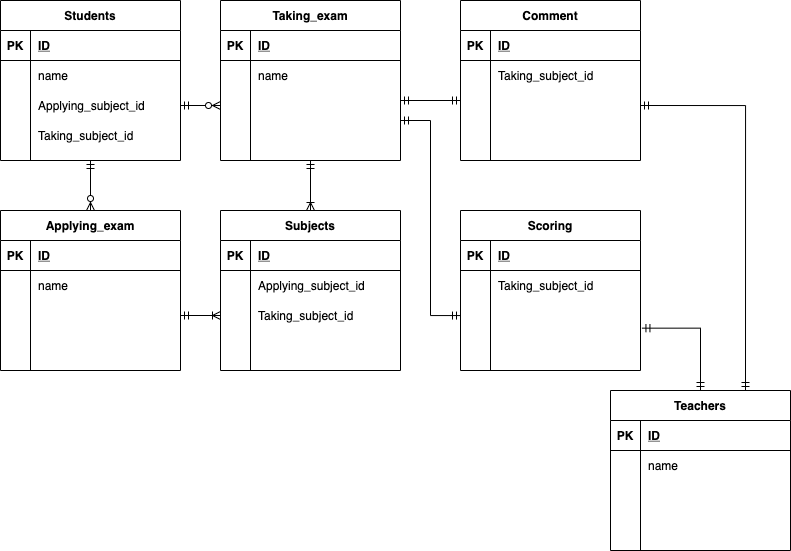

The diagram above was exported from draw.io. Its source (the exported page's mxGraphModel, read from the mxfile embedded in the PNG):
<mxGraphModel dx="868" dy="620" grid="1" gridSize="10" guides="1" tooltips="1" connect="1" arrows="1" fold="1" page="1" pageScale="1" pageWidth="850" pageHeight="1100" math="0" shadow="0">
  <root>
    <mxCell id="0" />
    <mxCell id="1" parent="0" />
    <mxCell id="2" value="Students" style="shape=table;startSize=30;container=1;collapsible=1;childLayout=tableLayout;fixedRows=1;rowLines=0;fontStyle=1;align=center;resizeLast=1;" parent="1" vertex="1">
      <mxGeometry x="40" y="30" width="180" height="160" as="geometry">
        <mxRectangle x="40" y="30" width="80" height="30" as="alternateBounds" />
      </mxGeometry>
    </mxCell>
    <mxCell id="3" value="" style="shape=partialRectangle;collapsible=0;dropTarget=0;pointerEvents=0;fillColor=none;top=0;left=0;bottom=1;right=0;points=[[0,0.5],[1,0.5]];portConstraint=eastwest;" parent="2" vertex="1">
      <mxGeometry y="30" width="180" height="30" as="geometry" />
    </mxCell>
    <mxCell id="4" value="PK" style="shape=partialRectangle;connectable=0;fillColor=none;top=0;left=0;bottom=0;right=0;fontStyle=1;overflow=hidden;" parent="3" vertex="1">
      <mxGeometry width="30" height="30" as="geometry" />
    </mxCell>
    <mxCell id="5" value="ID" style="shape=partialRectangle;connectable=0;fillColor=none;top=0;left=0;bottom=0;right=0;align=left;spacingLeft=6;fontStyle=5;overflow=hidden;" parent="3" vertex="1">
      <mxGeometry x="30" width="150" height="30" as="geometry" />
    </mxCell>
    <mxCell id="6" value="" style="shape=partialRectangle;collapsible=0;dropTarget=0;pointerEvents=0;fillColor=none;top=0;left=0;bottom=0;right=0;points=[[0,0.5],[1,0.5]];portConstraint=eastwest;" parent="2" vertex="1">
      <mxGeometry y="60" width="180" height="30" as="geometry" />
    </mxCell>
    <mxCell id="7" value="" style="shape=partialRectangle;connectable=0;fillColor=none;top=0;left=0;bottom=0;right=0;editable=1;overflow=hidden;" parent="6" vertex="1">
      <mxGeometry width="30" height="30" as="geometry" />
    </mxCell>
    <mxCell id="8" value="name" style="shape=partialRectangle;connectable=0;fillColor=none;top=0;left=0;bottom=0;right=0;align=left;spacingLeft=6;overflow=hidden;" parent="6" vertex="1">
      <mxGeometry x="30" width="150" height="30" as="geometry" />
    </mxCell>
    <mxCell id="9" value="" style="shape=partialRectangle;collapsible=0;dropTarget=0;pointerEvents=0;fillColor=none;top=0;left=0;bottom=0;right=0;points=[[0,0.5],[1,0.5]];portConstraint=eastwest;" parent="2" vertex="1">
      <mxGeometry y="90" width="180" height="30" as="geometry" />
    </mxCell>
    <mxCell id="10" value="" style="shape=partialRectangle;connectable=0;fillColor=none;top=0;left=0;bottom=0;right=0;editable=1;overflow=hidden;" parent="9" vertex="1">
      <mxGeometry width="30" height="30" as="geometry" />
    </mxCell>
    <mxCell id="11" value="Applying_subject_id" style="shape=partialRectangle;connectable=0;fillColor=none;top=0;left=0;bottom=0;right=0;align=left;spacingLeft=6;overflow=hidden;" parent="9" vertex="1">
      <mxGeometry x="30" width="150" height="30" as="geometry" />
    </mxCell>
    <mxCell id="12" value="" style="shape=partialRectangle;collapsible=0;dropTarget=0;pointerEvents=0;fillColor=none;top=0;left=0;bottom=0;right=0;points=[[0,0.5],[1,0.5]];portConstraint=eastwest;" parent="2" vertex="1">
      <mxGeometry y="120" width="180" height="30" as="geometry" />
    </mxCell>
    <mxCell id="13" value="" style="shape=partialRectangle;connectable=0;fillColor=none;top=0;left=0;bottom=0;right=0;editable=1;overflow=hidden;" parent="12" vertex="1">
      <mxGeometry width="30" height="30" as="geometry" />
    </mxCell>
    <mxCell id="14" value="Taking_subject_id" style="shape=partialRectangle;connectable=0;fillColor=none;top=0;left=0;bottom=0;right=0;align=left;spacingLeft=6;overflow=hidden;" parent="12" vertex="1">
      <mxGeometry x="30" width="150" height="30" as="geometry" />
    </mxCell>
    <mxCell id="98" style="edgeStyle=orthogonalEdgeStyle;rounded=0;orthogonalLoop=1;jettySize=auto;html=1;entryX=1;entryY=0.5;entryDx=0;entryDy=0;startArrow=ERoneToMany;startFill=0;endArrow=ERmandOne;endFill=0;exitX=0;exitY=0.5;exitDx=0;exitDy=0;" parent="1" source="22" target="75" edge="1">
      <mxGeometry relative="1" as="geometry" />
    </mxCell>
    <mxCell id="101" style="edgeStyle=orthogonalEdgeStyle;rounded=0;orthogonalLoop=1;jettySize=auto;html=1;entryX=0.5;entryY=1;entryDx=0;entryDy=0;endArrow=ERmandOne;endFill=0;startArrow=ERoneToMany;startFill=0;" edge="1" parent="1" source="15" target="81">
      <mxGeometry relative="1" as="geometry" />
    </mxCell>
    <mxCell id="15" value="Subjects" style="shape=table;startSize=30;container=1;collapsible=1;childLayout=tableLayout;fixedRows=1;rowLines=0;fontStyle=1;align=center;resizeLast=1;" parent="1" vertex="1">
      <mxGeometry x="260" y="240" width="180" height="160" as="geometry" />
    </mxCell>
    <mxCell id="16" value="" style="shape=partialRectangle;collapsible=0;dropTarget=0;pointerEvents=0;fillColor=none;top=0;left=0;bottom=1;right=0;points=[[0,0.5],[1,0.5]];portConstraint=eastwest;" parent="15" vertex="1">
      <mxGeometry y="30" width="180" height="30" as="geometry" />
    </mxCell>
    <mxCell id="17" value="PK" style="shape=partialRectangle;connectable=0;fillColor=none;top=0;left=0;bottom=0;right=0;fontStyle=1;overflow=hidden;" parent="16" vertex="1">
      <mxGeometry width="30" height="30" as="geometry" />
    </mxCell>
    <mxCell id="18" value="ID" style="shape=partialRectangle;connectable=0;fillColor=none;top=0;left=0;bottom=0;right=0;align=left;spacingLeft=6;fontStyle=5;overflow=hidden;" parent="16" vertex="1">
      <mxGeometry x="30" width="150" height="30" as="geometry" />
    </mxCell>
    <mxCell id="19" value="" style="shape=partialRectangle;collapsible=0;dropTarget=0;pointerEvents=0;fillColor=none;top=0;left=0;bottom=0;right=0;points=[[0,0.5],[1,0.5]];portConstraint=eastwest;" parent="15" vertex="1">
      <mxGeometry y="60" width="180" height="30" as="geometry" />
    </mxCell>
    <mxCell id="20" value="" style="shape=partialRectangle;connectable=0;fillColor=none;top=0;left=0;bottom=0;right=0;editable=1;overflow=hidden;" parent="19" vertex="1">
      <mxGeometry width="30" height="30" as="geometry" />
    </mxCell>
    <mxCell id="21" value="Applying_subject_id" style="shape=partialRectangle;connectable=0;fillColor=none;top=0;left=0;bottom=0;right=0;align=left;spacingLeft=6;overflow=hidden;" parent="19" vertex="1">
      <mxGeometry x="30" width="150" height="30" as="geometry" />
    </mxCell>
    <mxCell id="22" value="" style="shape=partialRectangle;collapsible=0;dropTarget=0;pointerEvents=0;fillColor=none;top=0;left=0;bottom=0;right=0;points=[[0,0.5],[1,0.5]];portConstraint=eastwest;" parent="15" vertex="1">
      <mxGeometry y="90" width="180" height="30" as="geometry" />
    </mxCell>
    <mxCell id="23" value="" style="shape=partialRectangle;connectable=0;fillColor=none;top=0;left=0;bottom=0;right=0;editable=1;overflow=hidden;" parent="22" vertex="1">
      <mxGeometry width="30" height="30" as="geometry" />
    </mxCell>
    <mxCell id="24" value="Taking_subject_id" style="shape=partialRectangle;connectable=0;fillColor=none;top=0;left=0;bottom=0;right=0;align=left;spacingLeft=6;overflow=hidden;" parent="22" vertex="1">
      <mxGeometry x="30" width="150" height="30" as="geometry" />
    </mxCell>
    <mxCell id="109" style="edgeStyle=orthogonalEdgeStyle;rounded=0;orthogonalLoop=1;jettySize=auto;html=1;entryX=1.008;entryY=-0.078;entryDx=0;entryDy=0;entryPerimeter=0;startArrow=ERmandOne;startFill=0;endArrow=ERmandOne;endFill=0;" edge="1" parent="1" source="28" target="64">
      <mxGeometry relative="1" as="geometry" />
    </mxCell>
    <mxCell id="111" style="edgeStyle=orthogonalEdgeStyle;rounded=0;orthogonalLoop=1;jettySize=auto;html=1;exitX=0.75;exitY=0;exitDx=0;exitDy=0;entryX=1;entryY=0.5;entryDx=0;entryDy=0;startArrow=ERmandOne;startFill=0;endArrow=ERmandOne;endFill=0;" edge="1" parent="1" source="28" target="48">
      <mxGeometry relative="1" as="geometry" />
    </mxCell>
    <mxCell id="28" value="Teachers" style="shape=table;startSize=30;container=1;collapsible=1;childLayout=tableLayout;fixedRows=1;rowLines=0;fontStyle=1;align=center;resizeLast=1;" parent="1" vertex="1">
      <mxGeometry x="650" y="420" width="180" height="160" as="geometry" />
    </mxCell>
    <mxCell id="29" value="" style="shape=partialRectangle;collapsible=0;dropTarget=0;pointerEvents=0;fillColor=none;top=0;left=0;bottom=1;right=0;points=[[0,0.5],[1,0.5]];portConstraint=eastwest;" parent="28" vertex="1">
      <mxGeometry y="30" width="180" height="30" as="geometry" />
    </mxCell>
    <mxCell id="30" value="PK" style="shape=partialRectangle;connectable=0;fillColor=none;top=0;left=0;bottom=0;right=0;fontStyle=1;overflow=hidden;" parent="29" vertex="1">
      <mxGeometry width="30" height="30" as="geometry" />
    </mxCell>
    <mxCell id="31" value="ID" style="shape=partialRectangle;connectable=0;fillColor=none;top=0;left=0;bottom=0;right=0;align=left;spacingLeft=6;fontStyle=5;overflow=hidden;" parent="29" vertex="1">
      <mxGeometry x="30" width="150" height="30" as="geometry" />
    </mxCell>
    <mxCell id="32" value="" style="shape=partialRectangle;collapsible=0;dropTarget=0;pointerEvents=0;fillColor=none;top=0;left=0;bottom=0;right=0;points=[[0,0.5],[1,0.5]];portConstraint=eastwest;" parent="28" vertex="1">
      <mxGeometry y="60" width="180" height="30" as="geometry" />
    </mxCell>
    <mxCell id="33" value="" style="shape=partialRectangle;connectable=0;fillColor=none;top=0;left=0;bottom=0;right=0;editable=1;overflow=hidden;" parent="32" vertex="1">
      <mxGeometry width="30" height="30" as="geometry" />
    </mxCell>
    <mxCell id="34" value="name" style="shape=partialRectangle;connectable=0;fillColor=none;top=0;left=0;bottom=0;right=0;align=left;spacingLeft=6;overflow=hidden;" parent="32" vertex="1">
      <mxGeometry x="30" width="150" height="30" as="geometry" />
    </mxCell>
    <mxCell id="35" value="" style="shape=partialRectangle;collapsible=0;dropTarget=0;pointerEvents=0;fillColor=none;top=0;left=0;bottom=0;right=0;points=[[0,0.5],[1,0.5]];portConstraint=eastwest;" parent="28" vertex="1">
      <mxGeometry y="90" width="180" height="30" as="geometry" />
    </mxCell>
    <mxCell id="36" value="" style="shape=partialRectangle;connectable=0;fillColor=none;top=0;left=0;bottom=0;right=0;editable=1;overflow=hidden;" parent="35" vertex="1">
      <mxGeometry width="30" height="30" as="geometry" />
    </mxCell>
    <mxCell id="37" value="" style="shape=partialRectangle;connectable=0;fillColor=none;top=0;left=0;bottom=0;right=0;align=left;spacingLeft=6;overflow=hidden;" parent="35" vertex="1">
      <mxGeometry x="30" width="150" height="30" as="geometry" />
    </mxCell>
    <mxCell id="38" value="" style="shape=partialRectangle;collapsible=0;dropTarget=0;pointerEvents=0;fillColor=none;top=0;left=0;bottom=0;right=0;points=[[0,0.5],[1,0.5]];portConstraint=eastwest;" parent="28" vertex="1">
      <mxGeometry y="120" width="180" height="30" as="geometry" />
    </mxCell>
    <mxCell id="39" value="" style="shape=partialRectangle;connectable=0;fillColor=none;top=0;left=0;bottom=0;right=0;editable=1;overflow=hidden;" parent="38" vertex="1">
      <mxGeometry width="30" height="30" as="geometry" />
    </mxCell>
    <mxCell id="40" value="" style="shape=partialRectangle;connectable=0;fillColor=none;top=0;left=0;bottom=0;right=0;align=left;spacingLeft=6;overflow=hidden;" parent="38" vertex="1">
      <mxGeometry x="30" width="150" height="30" as="geometry" />
    </mxCell>
    <mxCell id="41" value="Comment" style="shape=table;startSize=30;container=1;collapsible=1;childLayout=tableLayout;fixedRows=1;rowLines=0;fontStyle=1;align=center;resizeLast=1;" parent="1" vertex="1">
      <mxGeometry x="500" y="30" width="180" height="160" as="geometry" />
    </mxCell>
    <mxCell id="42" value="" style="shape=partialRectangle;collapsible=0;dropTarget=0;pointerEvents=0;fillColor=none;top=0;left=0;bottom=1;right=0;points=[[0,0.5],[1,0.5]];portConstraint=eastwest;" parent="41" vertex="1">
      <mxGeometry y="30" width="180" height="30" as="geometry" />
    </mxCell>
    <mxCell id="43" value="PK" style="shape=partialRectangle;connectable=0;fillColor=none;top=0;left=0;bottom=0;right=0;fontStyle=1;overflow=hidden;" parent="42" vertex="1">
      <mxGeometry width="30" height="30" as="geometry" />
    </mxCell>
    <mxCell id="44" value="ID" style="shape=partialRectangle;connectable=0;fillColor=none;top=0;left=0;bottom=0;right=0;align=left;spacingLeft=6;fontStyle=5;overflow=hidden;" parent="42" vertex="1">
      <mxGeometry x="30" width="150" height="30" as="geometry" />
    </mxCell>
    <mxCell id="45" value="" style="shape=partialRectangle;collapsible=0;dropTarget=0;pointerEvents=0;fillColor=none;top=0;left=0;bottom=0;right=0;points=[[0,0.5],[1,0.5]];portConstraint=eastwest;" parent="41" vertex="1">
      <mxGeometry y="60" width="180" height="30" as="geometry" />
    </mxCell>
    <mxCell id="46" value="" style="shape=partialRectangle;connectable=0;fillColor=none;top=0;left=0;bottom=0;right=0;editable=1;overflow=hidden;" parent="45" vertex="1">
      <mxGeometry width="30" height="30" as="geometry" />
    </mxCell>
    <mxCell id="47" value="Taking_subject_id" style="shape=partialRectangle;connectable=0;fillColor=none;top=0;left=0;bottom=0;right=0;align=left;spacingLeft=6;overflow=hidden;" parent="45" vertex="1">
      <mxGeometry x="30" width="150" height="30" as="geometry" />
    </mxCell>
    <mxCell id="48" value="" style="shape=partialRectangle;collapsible=0;dropTarget=0;pointerEvents=0;fillColor=none;top=0;left=0;bottom=0;right=0;points=[[0,0.5],[1,0.5]];portConstraint=eastwest;" parent="41" vertex="1">
      <mxGeometry y="90" width="180" height="30" as="geometry" />
    </mxCell>
    <mxCell id="49" value="" style="shape=partialRectangle;connectable=0;fillColor=none;top=0;left=0;bottom=0;right=0;editable=1;overflow=hidden;" parent="48" vertex="1">
      <mxGeometry width="30" height="30" as="geometry" />
    </mxCell>
    <mxCell id="50" value="" style="shape=partialRectangle;connectable=0;fillColor=none;top=0;left=0;bottom=0;right=0;align=left;spacingLeft=6;overflow=hidden;" parent="48" vertex="1">
      <mxGeometry x="30" width="150" height="30" as="geometry" />
    </mxCell>
    <mxCell id="51" value="" style="shape=partialRectangle;collapsible=0;dropTarget=0;pointerEvents=0;fillColor=none;top=0;left=0;bottom=0;right=0;points=[[0,0.5],[1,0.5]];portConstraint=eastwest;" parent="41" vertex="1">
      <mxGeometry y="120" width="180" height="30" as="geometry" />
    </mxCell>
    <mxCell id="52" value="" style="shape=partialRectangle;connectable=0;fillColor=none;top=0;left=0;bottom=0;right=0;editable=1;overflow=hidden;" parent="51" vertex="1">
      <mxGeometry width="30" height="30" as="geometry" />
    </mxCell>
    <mxCell id="53" value="" style="shape=partialRectangle;connectable=0;fillColor=none;top=0;left=0;bottom=0;right=0;align=left;spacingLeft=6;overflow=hidden;" parent="51" vertex="1">
      <mxGeometry x="30" width="150" height="30" as="geometry" />
    </mxCell>
    <mxCell id="54" value="Scoring" style="shape=table;startSize=30;container=1;collapsible=1;childLayout=tableLayout;fixedRows=1;rowLines=0;fontStyle=1;align=center;resizeLast=1;" parent="1" vertex="1">
      <mxGeometry x="500" y="240" width="180" height="160" as="geometry" />
    </mxCell>
    <mxCell id="55" value="" style="shape=partialRectangle;collapsible=0;dropTarget=0;pointerEvents=0;fillColor=none;top=0;left=0;bottom=1;right=0;points=[[0,0.5],[1,0.5]];portConstraint=eastwest;" parent="54" vertex="1">
      <mxGeometry y="30" width="180" height="30" as="geometry" />
    </mxCell>
    <mxCell id="56" value="PK" style="shape=partialRectangle;connectable=0;fillColor=none;top=0;left=0;bottom=0;right=0;fontStyle=1;overflow=hidden;" parent="55" vertex="1">
      <mxGeometry width="30" height="30" as="geometry" />
    </mxCell>
    <mxCell id="57" value="ID" style="shape=partialRectangle;connectable=0;fillColor=none;top=0;left=0;bottom=0;right=0;align=left;spacingLeft=6;fontStyle=5;overflow=hidden;" parent="55" vertex="1">
      <mxGeometry x="30" width="150" height="30" as="geometry" />
    </mxCell>
    <mxCell id="58" value="" style="shape=partialRectangle;collapsible=0;dropTarget=0;pointerEvents=0;fillColor=none;top=0;left=0;bottom=0;right=0;points=[[0,0.5],[1,0.5]];portConstraint=eastwest;" parent="54" vertex="1">
      <mxGeometry y="60" width="180" height="30" as="geometry" />
    </mxCell>
    <mxCell id="59" value="" style="shape=partialRectangle;connectable=0;fillColor=none;top=0;left=0;bottom=0;right=0;editable=1;overflow=hidden;" parent="58" vertex="1">
      <mxGeometry width="30" height="30" as="geometry" />
    </mxCell>
    <mxCell id="60" value="Taking_subject_id" style="shape=partialRectangle;connectable=0;fillColor=none;top=0;left=0;bottom=0;right=0;align=left;spacingLeft=6;overflow=hidden;" parent="58" vertex="1">
      <mxGeometry x="30" width="150" height="30" as="geometry" />
    </mxCell>
    <mxCell id="61" value="" style="shape=partialRectangle;collapsible=0;dropTarget=0;pointerEvents=0;fillColor=none;top=0;left=0;bottom=0;right=0;points=[[0,0.5],[1,0.5]];portConstraint=eastwest;" parent="54" vertex="1">
      <mxGeometry y="90" width="180" height="30" as="geometry" />
    </mxCell>
    <mxCell id="62" value="" style="shape=partialRectangle;connectable=0;fillColor=none;top=0;left=0;bottom=0;right=0;editable=1;overflow=hidden;" parent="61" vertex="1">
      <mxGeometry width="30" height="30" as="geometry" />
    </mxCell>
    <mxCell id="63" value="" style="shape=partialRectangle;connectable=0;fillColor=none;top=0;left=0;bottom=0;right=0;align=left;spacingLeft=6;overflow=hidden;" parent="61" vertex="1">
      <mxGeometry x="30" width="150" height="30" as="geometry" />
    </mxCell>
    <mxCell id="64" value="" style="shape=partialRectangle;collapsible=0;dropTarget=0;pointerEvents=0;fillColor=none;top=0;left=0;bottom=0;right=0;points=[[0,0.5],[1,0.5]];portConstraint=eastwest;" parent="54" vertex="1">
      <mxGeometry y="120" width="180" height="30" as="geometry" />
    </mxCell>
    <mxCell id="65" value="" style="shape=partialRectangle;connectable=0;fillColor=none;top=0;left=0;bottom=0;right=0;editable=1;overflow=hidden;" parent="64" vertex="1">
      <mxGeometry width="30" height="30" as="geometry" />
    </mxCell>
    <mxCell id="66" value="" style="shape=partialRectangle;connectable=0;fillColor=none;top=0;left=0;bottom=0;right=0;align=left;spacingLeft=6;overflow=hidden;" parent="64" vertex="1">
      <mxGeometry x="30" width="150" height="30" as="geometry" />
    </mxCell>
    <mxCell id="95" style="edgeStyle=orthogonalEdgeStyle;rounded=0;orthogonalLoop=1;jettySize=auto;html=1;entryX=0.5;entryY=1;entryDx=0;entryDy=0;endArrow=ERmandOne;endFill=0;startArrow=ERzeroToMany;startFill=1;" parent="1" source="68" target="2" edge="1">
      <mxGeometry relative="1" as="geometry" />
    </mxCell>
    <mxCell id="68" value="Applying_exam" style="shape=table;startSize=30;container=1;collapsible=1;childLayout=tableLayout;fixedRows=1;rowLines=0;fontStyle=1;align=center;resizeLast=1;" parent="1" vertex="1">
      <mxGeometry x="40" y="240" width="180" height="160" as="geometry" />
    </mxCell>
    <mxCell id="69" value="" style="shape=partialRectangle;collapsible=0;dropTarget=0;pointerEvents=0;fillColor=none;top=0;left=0;bottom=1;right=0;points=[[0,0.5],[1,0.5]];portConstraint=eastwest;" parent="68" vertex="1">
      <mxGeometry y="30" width="180" height="30" as="geometry" />
    </mxCell>
    <mxCell id="70" value="PK" style="shape=partialRectangle;connectable=0;fillColor=none;top=0;left=0;bottom=0;right=0;fontStyle=1;overflow=hidden;" parent="69" vertex="1">
      <mxGeometry width="30" height="30" as="geometry" />
    </mxCell>
    <mxCell id="71" value="ID" style="shape=partialRectangle;connectable=0;fillColor=none;top=0;left=0;bottom=0;right=0;align=left;spacingLeft=6;fontStyle=5;overflow=hidden;" parent="69" vertex="1">
      <mxGeometry x="30" width="150" height="30" as="geometry" />
    </mxCell>
    <mxCell id="72" value="" style="shape=partialRectangle;collapsible=0;dropTarget=0;pointerEvents=0;fillColor=none;top=0;left=0;bottom=0;right=0;points=[[0,0.5],[1,0.5]];portConstraint=eastwest;" parent="68" vertex="1">
      <mxGeometry y="60" width="180" height="30" as="geometry" />
    </mxCell>
    <mxCell id="73" value="" style="shape=partialRectangle;connectable=0;fillColor=none;top=0;left=0;bottom=0;right=0;editable=1;overflow=hidden;" parent="72" vertex="1">
      <mxGeometry width="30" height="30" as="geometry" />
    </mxCell>
    <mxCell id="74" value="name" style="shape=partialRectangle;connectable=0;fillColor=none;top=0;left=0;bottom=0;right=0;align=left;spacingLeft=6;overflow=hidden;" parent="72" vertex="1">
      <mxGeometry x="30" width="150" height="30" as="geometry" />
    </mxCell>
    <mxCell id="75" value="" style="shape=partialRectangle;collapsible=0;dropTarget=0;pointerEvents=0;fillColor=none;top=0;left=0;bottom=0;right=0;points=[[0,0.5],[1,0.5]];portConstraint=eastwest;" parent="68" vertex="1">
      <mxGeometry y="90" width="180" height="30" as="geometry" />
    </mxCell>
    <mxCell id="76" value="" style="shape=partialRectangle;connectable=0;fillColor=none;top=0;left=0;bottom=0;right=0;editable=1;overflow=hidden;" parent="75" vertex="1">
      <mxGeometry width="30" height="30" as="geometry" />
    </mxCell>
    <mxCell id="77" value="" style="shape=partialRectangle;connectable=0;fillColor=none;top=0;left=0;bottom=0;right=0;align=left;spacingLeft=6;overflow=hidden;" parent="75" vertex="1">
      <mxGeometry x="30" width="150" height="30" as="geometry" />
    </mxCell>
    <mxCell id="78" value="" style="shape=partialRectangle;collapsible=0;dropTarget=0;pointerEvents=0;fillColor=none;top=0;left=0;bottom=0;right=0;points=[[0,0.5],[1,0.5]];portConstraint=eastwest;" parent="68" vertex="1">
      <mxGeometry y="120" width="180" height="30" as="geometry" />
    </mxCell>
    <mxCell id="79" value="" style="shape=partialRectangle;connectable=0;fillColor=none;top=0;left=0;bottom=0;right=0;editable=1;overflow=hidden;" parent="78" vertex="1">
      <mxGeometry width="30" height="30" as="geometry" />
    </mxCell>
    <mxCell id="80" value="" style="shape=partialRectangle;connectable=0;fillColor=none;top=0;left=0;bottom=0;right=0;align=left;spacingLeft=6;overflow=hidden;" parent="78" vertex="1">
      <mxGeometry x="30" width="150" height="30" as="geometry" />
    </mxCell>
    <mxCell id="103" style="edgeStyle=orthogonalEdgeStyle;rounded=0;orthogonalLoop=1;jettySize=auto;html=1;startArrow=ERmandOne;startFill=0;endArrow=ERmandOne;endFill=0;" edge="1" parent="1">
      <mxGeometry relative="1" as="geometry">
        <mxPoint x="440" y="130" as="sourcePoint" />
        <mxPoint x="500" y="130" as="targetPoint" />
      </mxGeometry>
    </mxCell>
    <mxCell id="81" value="Taking_exam" style="shape=table;startSize=30;container=1;collapsible=1;childLayout=tableLayout;fixedRows=1;rowLines=0;fontStyle=1;align=center;resizeLast=1;" parent="1" vertex="1">
      <mxGeometry x="260" y="30" width="180" height="160" as="geometry" />
    </mxCell>
    <mxCell id="82" value="" style="shape=partialRectangle;collapsible=0;dropTarget=0;pointerEvents=0;fillColor=none;top=0;left=0;bottom=1;right=0;points=[[0,0.5],[1,0.5]];portConstraint=eastwest;" parent="81" vertex="1">
      <mxGeometry y="30" width="180" height="30" as="geometry" />
    </mxCell>
    <mxCell id="83" value="PK" style="shape=partialRectangle;connectable=0;fillColor=none;top=0;left=0;bottom=0;right=0;fontStyle=1;overflow=hidden;" parent="82" vertex="1">
      <mxGeometry width="30" height="30" as="geometry" />
    </mxCell>
    <mxCell id="84" value="ID" style="shape=partialRectangle;connectable=0;fillColor=none;top=0;left=0;bottom=0;right=0;align=left;spacingLeft=6;fontStyle=5;overflow=hidden;" parent="82" vertex="1">
      <mxGeometry x="30" width="150" height="30" as="geometry" />
    </mxCell>
    <mxCell id="85" value="" style="shape=partialRectangle;collapsible=0;dropTarget=0;pointerEvents=0;fillColor=none;top=0;left=0;bottom=0;right=0;points=[[0,0.5],[1,0.5]];portConstraint=eastwest;" parent="81" vertex="1">
      <mxGeometry y="60" width="180" height="30" as="geometry" />
    </mxCell>
    <mxCell id="86" value="" style="shape=partialRectangle;connectable=0;fillColor=none;top=0;left=0;bottom=0;right=0;editable=1;overflow=hidden;" parent="85" vertex="1">
      <mxGeometry width="30" height="30" as="geometry" />
    </mxCell>
    <mxCell id="87" value="name" style="shape=partialRectangle;connectable=0;fillColor=none;top=0;left=0;bottom=0;right=0;align=left;spacingLeft=6;overflow=hidden;" parent="85" vertex="1">
      <mxGeometry x="30" width="150" height="30" as="geometry" />
    </mxCell>
    <mxCell id="100" style="edgeStyle=orthogonalEdgeStyle;rounded=0;orthogonalLoop=1;jettySize=auto;html=1;exitX=1;exitY=0.5;exitDx=0;exitDy=0;startArrow=ERmandOne;startFill=0;endArrow=ERzeroToMany;endFill=1;" parent="1" source="9" edge="1">
      <mxGeometry relative="1" as="geometry">
        <mxPoint x="260" y="135" as="targetPoint" />
      </mxGeometry>
    </mxCell>
    <mxCell id="108" style="edgeStyle=orthogonalEdgeStyle;rounded=0;orthogonalLoop=1;jettySize=auto;html=1;entryX=1;entryY=0.75;entryDx=0;entryDy=0;startArrow=ERmandOne;startFill=0;endArrow=ERmandOne;endFill=0;" edge="1" parent="1" source="61" target="81">
      <mxGeometry relative="1" as="geometry" />
    </mxCell>
  </root>
</mxGraphModel>